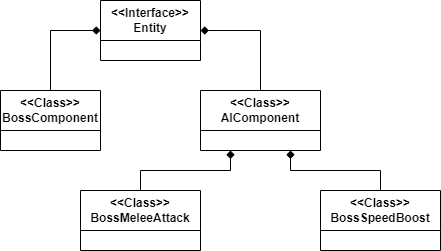

The diagram above was exported from draw.io. Its source (the exported page's mxGraphModel, read from the mxfile embedded in the PNG):
<mxGraphModel dx="1050" dy="589" grid="1" gridSize="10" guides="1" tooltips="1" connect="1" arrows="1" fold="1" page="1" pageScale="1" pageWidth="827" pageHeight="1169" math="0" shadow="0">
  <root>
    <mxCell id="0" />
    <mxCell id="1" parent="0" />
    <mxCell id="Ug_8F18z167Gw4cp7cUy-1" value="&amp;lt;&amp;lt;Interface&amp;gt;&amp;gt;&lt;br&gt;Entity" style="swimlane;whiteSpace=wrap;html=1;startSize=40;" vertex="1" parent="1">
      <mxGeometry x="300" y="70" width="100" height="60" as="geometry" />
    </mxCell>
    <mxCell id="Ug_8F18z167Gw4cp7cUy-18" style="edgeStyle=orthogonalEdgeStyle;rounded=0;orthogonalLoop=1;jettySize=auto;html=1;exitX=0.5;exitY=0;exitDx=0;exitDy=0;entryX=0.25;entryY=1;entryDx=0;entryDy=0;endArrow=diamond;endFill=1;" edge="1" parent="1" source="Ug_8F18z167Gw4cp7cUy-8" target="Ug_8F18z167Gw4cp7cUy-9">
      <mxGeometry relative="1" as="geometry">
        <Array as="points">
          <mxPoint x="340" y="240" />
          <mxPoint x="430" y="240" />
        </Array>
      </mxGeometry>
    </mxCell>
    <mxCell id="Ug_8F18z167Gw4cp7cUy-8" value="&amp;lt;&amp;lt;Class&amp;gt;&amp;gt;&lt;br&gt;BossMeleeAttack" style="swimlane;whiteSpace=wrap;html=1;startSize=40;" vertex="1" parent="1">
      <mxGeometry x="280" y="260" width="120" height="60" as="geometry" />
    </mxCell>
    <mxCell id="Ug_8F18z167Gw4cp7cUy-16" style="edgeStyle=orthogonalEdgeStyle;rounded=0;orthogonalLoop=1;jettySize=auto;html=1;exitX=0.5;exitY=0;exitDx=0;exitDy=0;entryX=1;entryY=0.5;entryDx=0;entryDy=0;endArrow=diamond;endFill=1;" edge="1" parent="1" source="Ug_8F18z167Gw4cp7cUy-9" target="Ug_8F18z167Gw4cp7cUy-1">
      <mxGeometry relative="1" as="geometry" />
    </mxCell>
    <mxCell id="Ug_8F18z167Gw4cp7cUy-9" value="&amp;lt;&amp;lt;Class&amp;gt;&amp;gt;&lt;br&gt;AIComponent" style="swimlane;whiteSpace=wrap;html=1;startSize=40;" vertex="1" parent="1">
      <mxGeometry x="400" y="160" width="120" height="60" as="geometry" />
    </mxCell>
    <mxCell id="Ug_8F18z167Gw4cp7cUy-15" style="edgeStyle=orthogonalEdgeStyle;rounded=0;orthogonalLoop=1;jettySize=auto;html=1;entryX=0;entryY=0.5;entryDx=0;entryDy=0;endArrow=diamond;endFill=1;" edge="1" parent="1" source="Ug_8F18z167Gw4cp7cUy-10" target="Ug_8F18z167Gw4cp7cUy-1">
      <mxGeometry relative="1" as="geometry" />
    </mxCell>
    <mxCell id="Ug_8F18z167Gw4cp7cUy-10" value="&amp;lt;&amp;lt;Class&amp;gt;&amp;gt;&lt;br&gt;BossComponent" style="swimlane;whiteSpace=wrap;html=1;startSize=40;" vertex="1" parent="1">
      <mxGeometry x="200" y="160" width="100" height="60" as="geometry" />
    </mxCell>
    <mxCell id="Ug_8F18z167Gw4cp7cUy-20" style="edgeStyle=orthogonalEdgeStyle;rounded=0;orthogonalLoop=1;jettySize=auto;html=1;exitX=0.5;exitY=0;exitDx=0;exitDy=0;entryX=0.75;entryY=1;entryDx=0;entryDy=0;endArrow=diamond;endFill=1;" edge="1" parent="1" source="Ug_8F18z167Gw4cp7cUy-14" target="Ug_8F18z167Gw4cp7cUy-9">
      <mxGeometry relative="1" as="geometry" />
    </mxCell>
    <mxCell id="Ug_8F18z167Gw4cp7cUy-14" value="&amp;lt;&amp;lt;Class&amp;gt;&amp;gt;&lt;br&gt;BossSpeedBoost" style="swimlane;whiteSpace=wrap;html=1;startSize=40;" vertex="1" parent="1">
      <mxGeometry x="520" y="260" width="120" height="60" as="geometry" />
    </mxCell>
  </root>
</mxGraphModel>